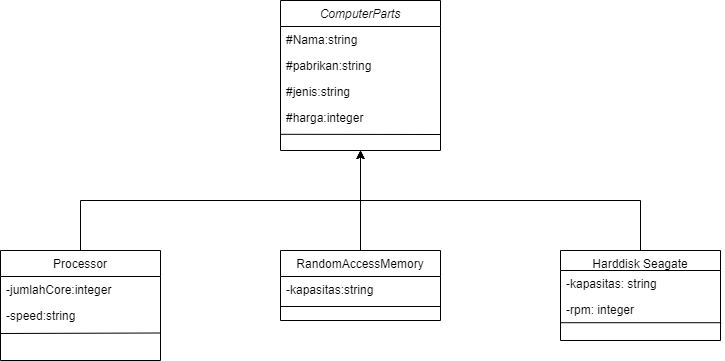

The diagram above was exported from draw.io. Its source (the exported page's mxGraphModel, read from the mxfile embedded in the PNG):
<mxGraphModel dx="673" dy="1200" grid="1" gridSize="10" guides="1" tooltips="1" connect="1" arrows="1" fold="1" page="1" pageScale="1" pageWidth="827" pageHeight="1169" math="0" shadow="0">
  <root>
    <mxCell id="WIyWlLk6GJQsqaUBKTNV-0" />
    <mxCell id="WIyWlLk6GJQsqaUBKTNV-1" parent="WIyWlLk6GJQsqaUBKTNV-0" />
    <mxCell id="zkfFHV4jXpPFQw0GAbJ--0" value="ComputerParts" style="swimlane;fontStyle=2;align=center;verticalAlign=top;childLayout=stackLayout;horizontal=1;startSize=26;horizontalStack=0;resizeParent=1;resizeLast=0;collapsible=1;marginBottom=0;rounded=0;shadow=0;strokeWidth=1;" parent="WIyWlLk6GJQsqaUBKTNV-1" vertex="1">
      <mxGeometry x="320" y="110" width="160" height="150" as="geometry">
        <mxRectangle x="230" y="140" width="160" height="26" as="alternateBounds" />
      </mxGeometry>
    </mxCell>
    <mxCell id="zkfFHV4jXpPFQw0GAbJ--1" value="#Nama:string" style="text;align=left;verticalAlign=top;spacingLeft=4;spacingRight=4;overflow=hidden;rotatable=0;points=[[0,0.5],[1,0.5]];portConstraint=eastwest;" parent="zkfFHV4jXpPFQw0GAbJ--0" vertex="1">
      <mxGeometry y="26" width="160" height="26" as="geometry" />
    </mxCell>
    <mxCell id="zkfFHV4jXpPFQw0GAbJ--2" value="#pabrikan:string" style="text;align=left;verticalAlign=top;spacingLeft=4;spacingRight=4;overflow=hidden;rotatable=0;points=[[0,0.5],[1,0.5]];portConstraint=eastwest;rounded=0;shadow=0;html=0;" parent="zkfFHV4jXpPFQw0GAbJ--0" vertex="1">
      <mxGeometry y="52" width="160" height="26" as="geometry" />
    </mxCell>
    <mxCell id="zkfFHV4jXpPFQw0GAbJ--5" value="#jenis:string" style="text;align=left;verticalAlign=top;spacingLeft=4;spacingRight=4;overflow=hidden;rotatable=0;points=[[0,0.5],[1,0.5]];portConstraint=eastwest;" parent="zkfFHV4jXpPFQw0GAbJ--0" vertex="1">
      <mxGeometry y="78" width="160" height="26" as="geometry" />
    </mxCell>
    <mxCell id="iImSCmG4nNGX0Sa0Zhfu-0" value="#harga:integer" style="text;align=left;verticalAlign=top;spacingLeft=4;spacingRight=4;overflow=hidden;rotatable=0;points=[[0,0.5],[1,0.5]];portConstraint=eastwest;" vertex="1" parent="zkfFHV4jXpPFQw0GAbJ--0">
      <mxGeometry y="104" width="160" height="26" as="geometry" />
    </mxCell>
    <mxCell id="iImSCmG4nNGX0Sa0Zhfu-3" value="" style="endArrow=none;html=1;rounded=0;exitX=-0.003;exitY=1.146;exitDx=0;exitDy=0;exitPerimeter=0;" edge="1" parent="zkfFHV4jXpPFQw0GAbJ--0" source="iImSCmG4nNGX0Sa0Zhfu-0">
      <mxGeometry width="50" height="50" relative="1" as="geometry">
        <mxPoint x="170" y="210" as="sourcePoint" />
        <mxPoint x="160" y="134" as="targetPoint" />
      </mxGeometry>
    </mxCell>
    <mxCell id="zkfFHV4jXpPFQw0GAbJ--13" value="Harddisk Seagate" style="swimlane;fontStyle=0;align=center;verticalAlign=top;childLayout=stackLayout;horizontal=1;startSize=20;horizontalStack=0;resizeParent=1;resizeLast=0;collapsible=1;marginBottom=0;rounded=0;shadow=0;strokeWidth=1;" parent="WIyWlLk6GJQsqaUBKTNV-1" vertex="1">
      <mxGeometry x="600" y="360" width="160" height="90" as="geometry">
        <mxRectangle x="340" y="380" width="170" height="26" as="alternateBounds" />
      </mxGeometry>
    </mxCell>
    <mxCell id="zkfFHV4jXpPFQw0GAbJ--14" value="-kapasitas: string&#10;" style="text;align=left;verticalAlign=top;spacingLeft=4;spacingRight=4;overflow=hidden;rotatable=0;points=[[0,0.5],[1,0.5]];portConstraint=eastwest;" parent="zkfFHV4jXpPFQw0GAbJ--13" vertex="1">
      <mxGeometry y="20" width="160" height="26" as="geometry" />
    </mxCell>
    <mxCell id="iImSCmG4nNGX0Sa0Zhfu-20" value="-rpm: integer" style="text;align=left;verticalAlign=top;spacingLeft=4;spacingRight=4;overflow=hidden;rotatable=0;points=[[0,0.5],[1,0.5]];portConstraint=eastwest;" vertex="1" parent="zkfFHV4jXpPFQw0GAbJ--13">
      <mxGeometry y="46" width="160" height="26" as="geometry" />
    </mxCell>
    <mxCell id="iImSCmG4nNGX0Sa0Zhfu-21" value="" style="endArrow=none;html=1;rounded=0;exitX=-0.001;exitY=1.008;exitDx=0;exitDy=0;exitPerimeter=0;entryX=1.004;entryY=1.008;entryDx=0;entryDy=0;entryPerimeter=0;" edge="1" parent="zkfFHV4jXpPFQw0GAbJ--13" source="iImSCmG4nNGX0Sa0Zhfu-20" target="iImSCmG4nNGX0Sa0Zhfu-20">
      <mxGeometry width="50" height="50" relative="1" as="geometry">
        <mxPoint y="-90" as="sourcePoint" />
        <mxPoint x="50" y="-140" as="targetPoint" />
      </mxGeometry>
    </mxCell>
    <mxCell id="iImSCmG4nNGX0Sa0Zhfu-11" value="" style="edgeStyle=orthogonalEdgeStyle;rounded=0;orthogonalLoop=1;jettySize=auto;html=1;entryX=0.5;entryY=1;entryDx=0;entryDy=0;exitX=0.5;exitY=0;exitDx=0;exitDy=0;" edge="1" parent="WIyWlLk6GJQsqaUBKTNV-1" source="iImSCmG4nNGX0Sa0Zhfu-4" target="zkfFHV4jXpPFQw0GAbJ--0">
      <mxGeometry relative="1" as="geometry">
        <mxPoint x="120" y="280" as="targetPoint" />
      </mxGeometry>
    </mxCell>
    <mxCell id="iImSCmG4nNGX0Sa0Zhfu-4" value="Processor" style="swimlane;fontStyle=0;align=center;verticalAlign=top;childLayout=stackLayout;horizontal=1;startSize=26;horizontalStack=0;resizeParent=1;resizeLast=0;collapsible=1;marginBottom=0;rounded=0;shadow=0;strokeWidth=1;" vertex="1" parent="WIyWlLk6GJQsqaUBKTNV-1">
      <mxGeometry x="40" y="360" width="160" height="110" as="geometry">
        <mxRectangle x="340" y="380" width="170" height="26" as="alternateBounds" />
      </mxGeometry>
    </mxCell>
    <mxCell id="iImSCmG4nNGX0Sa0Zhfu-5" value="-jumlahCore:integer&#10;" style="text;align=left;verticalAlign=top;spacingLeft=4;spacingRight=4;overflow=hidden;rotatable=0;points=[[0,0.5],[1,0.5]];portConstraint=eastwest;" vertex="1" parent="iImSCmG4nNGX0Sa0Zhfu-4">
      <mxGeometry y="26" width="160" height="26" as="geometry" />
    </mxCell>
    <mxCell id="iImSCmG4nNGX0Sa0Zhfu-17" value="-speed:string" style="text;align=left;verticalAlign=top;spacingLeft=4;spacingRight=4;overflow=hidden;rotatable=0;points=[[0,0.5],[1,0.5]];portConstraint=eastwest;" vertex="1" parent="iImSCmG4nNGX0Sa0Zhfu-4">
      <mxGeometry y="52" width="160" height="26" as="geometry" />
    </mxCell>
    <mxCell id="iImSCmG4nNGX0Sa0Zhfu-18" value="" style="endArrow=none;html=1;rounded=0;entryX=1;entryY=0.75;entryDx=0;entryDy=0;" edge="1" parent="iImSCmG4nNGX0Sa0Zhfu-4" target="iImSCmG4nNGX0Sa0Zhfu-4">
      <mxGeometry width="50" height="50" relative="1" as="geometry">
        <mxPoint y="83" as="sourcePoint" />
        <mxPoint x="100" y="-140" as="targetPoint" />
      </mxGeometry>
    </mxCell>
    <mxCell id="iImSCmG4nNGX0Sa0Zhfu-12" value="" style="edgeStyle=orthogonalEdgeStyle;rounded=0;orthogonalLoop=1;jettySize=auto;html=1;entryX=0.5;entryY=1;entryDx=0;entryDy=0;exitX=0.5;exitY=0;exitDx=0;exitDy=0;" edge="1" parent="WIyWlLk6GJQsqaUBKTNV-1" source="zkfFHV4jXpPFQw0GAbJ--13" target="zkfFHV4jXpPFQw0GAbJ--0">
      <mxGeometry relative="1" as="geometry">
        <mxPoint x="310" y="360" as="sourcePoint" />
        <mxPoint x="590" y="260" as="targetPoint" />
      </mxGeometry>
    </mxCell>
    <mxCell id="iImSCmG4nNGX0Sa0Zhfu-13" value="RandomAccessMemory" style="swimlane;fontStyle=0;align=center;verticalAlign=top;childLayout=stackLayout;horizontal=1;startSize=26;horizontalStack=0;resizeParent=1;resizeLast=0;collapsible=1;marginBottom=0;rounded=0;shadow=0;strokeWidth=1;" vertex="1" parent="WIyWlLk6GJQsqaUBKTNV-1">
      <mxGeometry x="320" y="360" width="160" height="70" as="geometry">
        <mxRectangle x="340" y="380" width="170" height="26" as="alternateBounds" />
      </mxGeometry>
    </mxCell>
    <mxCell id="iImSCmG4nNGX0Sa0Zhfu-14" value="-kapasitas:string" style="text;align=left;verticalAlign=top;spacingLeft=4;spacingRight=4;overflow=hidden;rotatable=0;points=[[0,0.5],[1,0.5]];portConstraint=eastwest;" vertex="1" parent="iImSCmG4nNGX0Sa0Zhfu-13">
      <mxGeometry y="26" width="160" height="26" as="geometry" />
    </mxCell>
    <mxCell id="iImSCmG4nNGX0Sa0Zhfu-15" value="" style="line;html=1;strokeWidth=1;align=left;verticalAlign=middle;spacingTop=-1;spacingLeft=3;spacingRight=3;rotatable=0;labelPosition=right;points=[];portConstraint=eastwest;" vertex="1" parent="iImSCmG4nNGX0Sa0Zhfu-13">
      <mxGeometry y="52" width="160" height="8" as="geometry" />
    </mxCell>
    <mxCell id="iImSCmG4nNGX0Sa0Zhfu-16" value="" style="edgeStyle=orthogonalEdgeStyle;rounded=0;orthogonalLoop=1;jettySize=auto;html=1;entryX=0.5;entryY=1;entryDx=0;entryDy=0;" edge="1" parent="WIyWlLk6GJQsqaUBKTNV-1" source="iImSCmG4nNGX0Sa0Zhfu-13" target="zkfFHV4jXpPFQw0GAbJ--0">
      <mxGeometry relative="1" as="geometry">
        <mxPoint x="690" y="370" as="sourcePoint" />
        <mxPoint x="410" y="270" as="targetPoint" />
      </mxGeometry>
    </mxCell>
  </root>
</mxGraphModel>